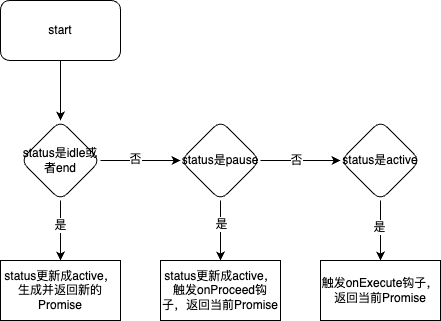

The diagram above was exported from draw.io. Its source (the exported page's mxGraphModel, read from the mxfile embedded in the PNG):
<mxGraphModel dx="714" dy="620" grid="1" gridSize="10" guides="1" tooltips="1" connect="1" arrows="1" fold="1" page="1" pageScale="1" pageWidth="827" pageHeight="1169" math="0" shadow="0">
  <root>
    <mxCell id="0" />
    <mxCell id="1" parent="0" />
    <mxCell id="DEbUTHuezY2N7vgXPMcv-3" value="" style="edgeStyle=orthogonalEdgeStyle;rounded=0;orthogonalLoop=1;jettySize=auto;html=1;" parent="1" source="DEbUTHuezY2N7vgXPMcv-1" target="DEbUTHuezY2N7vgXPMcv-2" edge="1">
      <mxGeometry relative="1" as="geometry" />
    </mxCell>
    <mxCell id="DEbUTHuezY2N7vgXPMcv-1" value="start" style="rounded=1;whiteSpace=wrap;html=1;" parent="1" vertex="1">
      <mxGeometry x="280" y="50" width="120" height="60" as="geometry" />
    </mxCell>
    <mxCell id="DEbUTHuezY2N7vgXPMcv-5" value="" style="edgeStyle=orthogonalEdgeStyle;rounded=0;orthogonalLoop=1;jettySize=auto;html=1;" parent="1" source="DEbUTHuezY2N7vgXPMcv-2" target="DEbUTHuezY2N7vgXPMcv-7" edge="1">
      <mxGeometry relative="1" as="geometry">
        <mxPoint x="340" y="340" as="targetPoint" />
      </mxGeometry>
    </mxCell>
    <mxCell id="DEbUTHuezY2N7vgXPMcv-6" value="是" style="edgeLabel;html=1;align=center;verticalAlign=middle;resizable=0;points=[];" parent="DEbUTHuezY2N7vgXPMcv-5" vertex="1" connectable="0">
      <mxGeometry x="-0.2111" y="-1" relative="1" as="geometry">
        <mxPoint as="offset" />
      </mxGeometry>
    </mxCell>
    <mxCell id="DEbUTHuezY2N7vgXPMcv-9" value="" style="edgeStyle=orthogonalEdgeStyle;rounded=0;orthogonalLoop=1;jettySize=auto;html=1;" parent="1" source="DEbUTHuezY2N7vgXPMcv-2" target="DEbUTHuezY2N7vgXPMcv-8" edge="1">
      <mxGeometry relative="1" as="geometry" />
    </mxCell>
    <mxCell id="DEbUTHuezY2N7vgXPMcv-10" value="否" style="edgeLabel;html=1;align=center;verticalAlign=middle;resizable=0;points=[];" parent="DEbUTHuezY2N7vgXPMcv-9" vertex="1" connectable="0">
      <mxGeometry x="-0.15" y="2" relative="1" as="geometry">
        <mxPoint as="offset" />
      </mxGeometry>
    </mxCell>
    <mxCell id="DEbUTHuezY2N7vgXPMcv-2" value="status是idle或者end" style="rhombus;whiteSpace=wrap;html=1;rounded=1;" parent="1" vertex="1">
      <mxGeometry x="300" y="170" width="80" height="80" as="geometry" />
    </mxCell>
    <mxCell id="DEbUTHuezY2N7vgXPMcv-7" value="status更新成active，生成并返回新的Promise" style="rounded=0;whiteSpace=wrap;html=1;" parent="1" vertex="1">
      <mxGeometry x="280" y="310" width="120" height="60" as="geometry" />
    </mxCell>
    <mxCell id="DEbUTHuezY2N7vgXPMcv-14" value="" style="edgeStyle=orthogonalEdgeStyle;rounded=0;orthogonalLoop=1;jettySize=auto;html=1;" parent="1" source="DEbUTHuezY2N7vgXPMcv-8" target="DEbUTHuezY2N7vgXPMcv-16" edge="1">
      <mxGeometry relative="1" as="geometry">
        <mxPoint x="500" y="340" as="targetPoint" />
      </mxGeometry>
    </mxCell>
    <mxCell id="DEbUTHuezY2N7vgXPMcv-17" value="是" style="edgeLabel;html=1;align=center;verticalAlign=middle;resizable=0;points=[];" parent="DEbUTHuezY2N7vgXPMcv-14" vertex="1" connectable="0">
      <mxGeometry x="-0.2333" relative="1" as="geometry">
        <mxPoint as="offset" />
      </mxGeometry>
    </mxCell>
    <mxCell id="DEbUTHuezY2N7vgXPMcv-19" value="" style="edgeStyle=orthogonalEdgeStyle;rounded=0;orthogonalLoop=1;jettySize=auto;html=1;" parent="1" source="DEbUTHuezY2N7vgXPMcv-8" target="DEbUTHuezY2N7vgXPMcv-18" edge="1">
      <mxGeometry relative="1" as="geometry" />
    </mxCell>
    <mxCell id="DEbUTHuezY2N7vgXPMcv-23" value="否" style="edgeLabel;html=1;align=center;verticalAlign=middle;resizable=0;points=[];" parent="DEbUTHuezY2N7vgXPMcv-19" vertex="1" connectable="0">
      <mxGeometry x="-0.125" y="1" relative="1" as="geometry">
        <mxPoint as="offset" />
      </mxGeometry>
    </mxCell>
    <mxCell id="DEbUTHuezY2N7vgXPMcv-8" value="status是pause" style="rhombus;whiteSpace=wrap;html=1;rounded=1;" parent="1" vertex="1">
      <mxGeometry x="460" y="170" width="80" height="80" as="geometry" />
    </mxCell>
    <mxCell id="DEbUTHuezY2N7vgXPMcv-16" value="status更新成active，触发onProceed钩子，返回当前Promise" style="rounded=0;whiteSpace=wrap;html=1;" parent="1" vertex="1">
      <mxGeometry x="440" y="310" width="120" height="60" as="geometry" />
    </mxCell>
    <mxCell id="DEbUTHuezY2N7vgXPMcv-21" value="" style="edgeStyle=orthogonalEdgeStyle;rounded=0;orthogonalLoop=1;jettySize=auto;html=1;" parent="1" source="DEbUTHuezY2N7vgXPMcv-18" target="DEbUTHuezY2N7vgXPMcv-22" edge="1">
      <mxGeometry relative="1" as="geometry">
        <mxPoint x="660" y="340" as="targetPoint" />
      </mxGeometry>
    </mxCell>
    <mxCell id="DEbUTHuezY2N7vgXPMcv-24" value="是" style="edgeLabel;html=1;align=center;verticalAlign=middle;resizable=0;points=[];" parent="DEbUTHuezY2N7vgXPMcv-21" vertex="1" connectable="0">
      <mxGeometry x="-0.1333" y="-2" relative="1" as="geometry">
        <mxPoint as="offset" />
      </mxGeometry>
    </mxCell>
    <mxCell id="DEbUTHuezY2N7vgXPMcv-18" value="status是active" style="rhombus;whiteSpace=wrap;html=1;rounded=1;" parent="1" vertex="1">
      <mxGeometry x="620" y="170" width="80" height="80" as="geometry" />
    </mxCell>
    <mxCell id="DEbUTHuezY2N7vgXPMcv-22" value="&lt;span&gt;触发onExecute钩子，返回当前Promise&lt;/span&gt;" style="rounded=0;whiteSpace=wrap;html=1;" parent="1" vertex="1">
      <mxGeometry x="600" y="310" width="120" height="60" as="geometry" />
    </mxCell>
  </root>
</mxGraphModel>